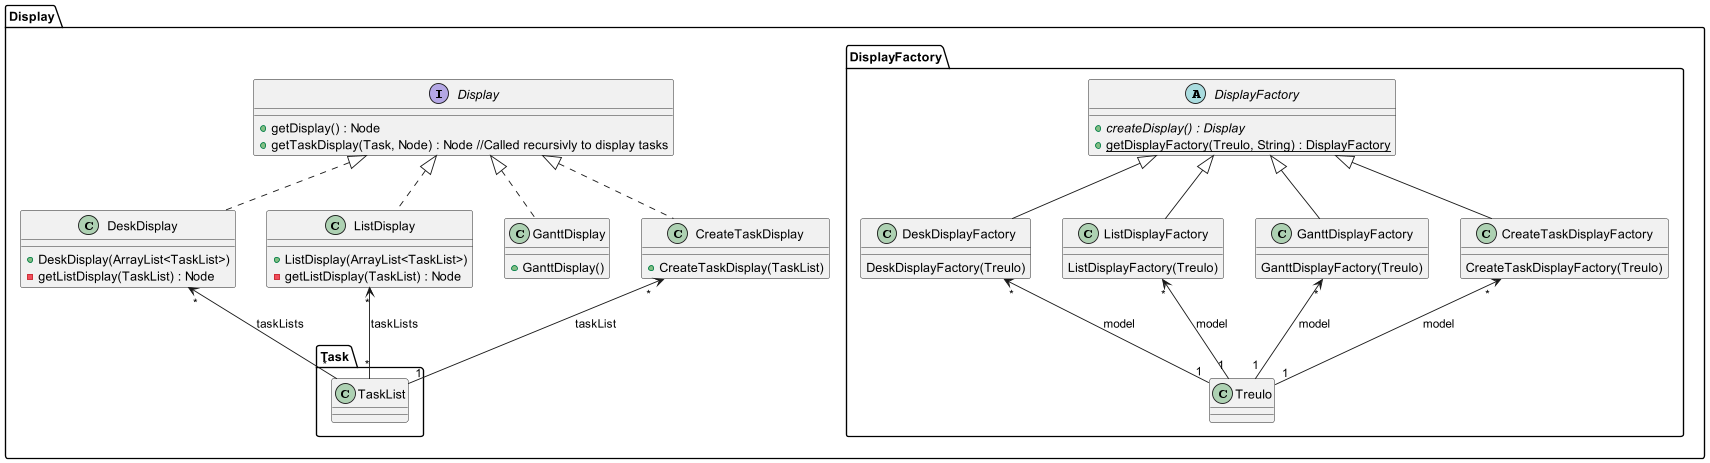

The diagram above was rendered by PlantUML. Its source (embedded in the PNG):
@startuml

package Display {
  interface Display {
    +getDisplay() : Node
    +getTaskDisplay(Task, Node) : Node //Called recursivly to display tasks
  }

  class DeskDisplay implements Display {
    +DeskDisplay(ArrayList<TaskList>)
    -getListDisplay(TaskList) : Node
  }
  DeskDisplay "*" <-- "*" Task.TaskList : taskLists

  class ListDisplay implements Display {
    +ListDisplay(ArrayList<TaskList>)
    -getListDisplay(TaskList) : Node
  }
  ListDisplay "*" <-- "*" Task.TaskList : taskLists

  class GanttDisplay implements Display {
    +GanttDisplay()
  }

  class CreateTaskDisplay implements Display {
      +CreateTaskDisplay(TaskList)
    }
  CreateTaskDisplay "*" <-- "1" Task.TaskList : taskList

  package DisplayFactory {
    abstract class DisplayFactory {
      +{abstract} createDisplay() : Display
      +{static} getDisplayFactory(Treulo, String) : DisplayFactory
    }

    class DeskDisplayFactory extends DisplayFactory{
      DeskDisplayFactory(Treulo)
    }
    DeskDisplayFactory "*" <-- "1" Treulo : model

    class ListDisplayFactory extends DisplayFactory{
      ListDisplayFactory(Treulo)
    }
    ListDisplayFactory "*" <-- "1" Treulo : model

    class GanttDisplayFactory extends DisplayFactory{
      GanttDisplayFactory(Treulo)
    }
    GanttDisplayFactory "*" <-- "1" Treulo : model

    class CreateTaskDisplayFactory extends DisplayFactory{
          CreateTaskDisplayFactory(Treulo)
        }
    CreateTaskDisplayFactory "*" <-- "1" Treulo : model
  }
}

@enduml